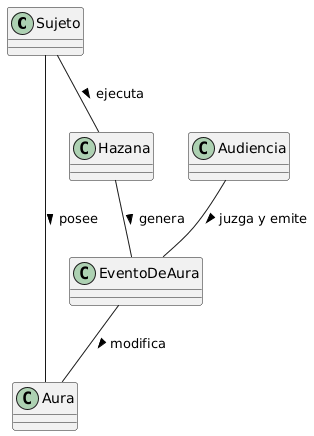

The diagram above was rendered by PlantUML. Its source (embedded in the PNG):
@startuml
class Sujeto {

}

class Aura {

}

class Hazana {

}

class Audiencia {

}

class EventoDeAura {

}

Sujeto -- Aura : posee >
Sujeto  -- Hazana : ejecuta >
Hazana  -- EventoDeAura : genera >
Audiencia  -- EventoDeAura : juzga y emite >
EventoDeAura --  Aura : modifica >
@enduml